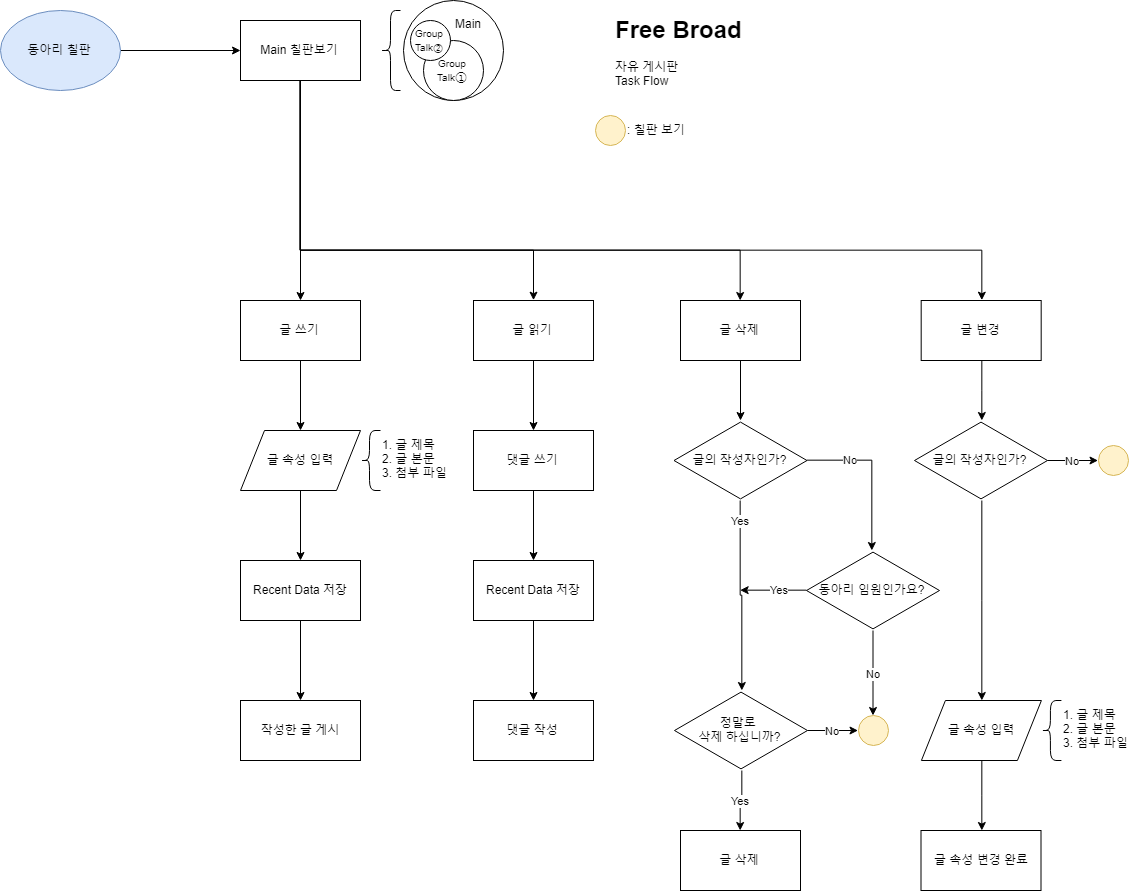

The diagram above was exported from draw.io. Its source (the exported page's mxGraphModel, read from the mxfile embedded in the PNG):
<mxGraphModel dx="1297" dy="792" grid="1" gridSize="10" guides="1" tooltips="1" connect="1" arrows="1" fold="1" page="1" pageScale="1" pageWidth="827" pageHeight="1169" math="0" shadow="0">
  <root>
    <mxCell id="0" />
    <mxCell id="1" parent="0" />
    <mxCell id="eMESSaY67RODl0TCWw7M-1" value="" style="edgeStyle=orthogonalEdgeStyle;rounded=0;orthogonalLoop=1;jettySize=auto;html=1;" edge="1" parent="1" source="eMESSaY67RODl0TCWw7M-2" target="eMESSaY67RODl0TCWw7M-39">
      <mxGeometry relative="1" as="geometry">
        <mxPoint x="410" y="300" as="targetPoint" />
      </mxGeometry>
    </mxCell>
    <mxCell id="eMESSaY67RODl0TCWw7M-2" value="동아리 칠판" style="ellipse;whiteSpace=wrap;html=1;fillColor=#dae8fc;strokeColor=#6c8ebf;" vertex="1" parent="1">
      <mxGeometry x="210" y="260" width="120" height="80" as="geometry" />
    </mxCell>
    <mxCell id="eMESSaY67RODl0TCWw7M-3" value="&lt;h1&gt;Free Broad&lt;/h1&gt;&lt;div&gt;자유 게시판&lt;/div&gt;&lt;div&gt;Task Flow&lt;/div&gt;&lt;p&gt;&lt;br&gt;&lt;/p&gt;" style="text;html=1;strokeColor=none;fillColor=none;spacing=5;spacingTop=-20;whiteSpace=wrap;overflow=hidden;rounded=0;" vertex="1" parent="1">
      <mxGeometry x="820" y="260" width="190" height="120" as="geometry" />
    </mxCell>
    <mxCell id="eMESSaY67RODl0TCWw7M-4" value="" style="edgeStyle=orthogonalEdgeStyle;rounded=0;orthogonalLoop=1;jettySize=auto;html=1;" edge="1" parent="1" source="eMESSaY67RODl0TCWw7M-39" target="eMESSaY67RODl0TCWw7M-8">
      <mxGeometry relative="1" as="geometry" />
    </mxCell>
    <mxCell id="eMESSaY67RODl0TCWw7M-7" value="" style="edgeStyle=orthogonalEdgeStyle;rounded=0;orthogonalLoop=1;jettySize=auto;html=1;" edge="1" parent="1" source="eMESSaY67RODl0TCWw7M-8">
      <mxGeometry relative="1" as="geometry">
        <mxPoint x="510" y="680" as="targetPoint" />
      </mxGeometry>
    </mxCell>
    <mxCell id="eMESSaY67RODl0TCWw7M-8" value="글 쓰기" style="rounded=0;whiteSpace=wrap;html=1;" vertex="1" parent="1">
      <mxGeometry x="450" y="550" width="120" height="60" as="geometry" />
    </mxCell>
    <mxCell id="eMESSaY67RODl0TCWw7M-9" value="" style="edgeStyle=orthogonalEdgeStyle;rounded=0;orthogonalLoop=1;jettySize=auto;html=1;" edge="1" parent="1" target="eMESSaY67RODl0TCWw7M-11">
      <mxGeometry relative="1" as="geometry">
        <mxPoint x="510" y="740" as="sourcePoint" />
      </mxGeometry>
    </mxCell>
    <mxCell id="eMESSaY67RODl0TCWw7M-10" value="" style="edgeStyle=orthogonalEdgeStyle;rounded=0;orthogonalLoop=1;jettySize=auto;html=1;" edge="1" parent="1" source="eMESSaY67RODl0TCWw7M-11" target="eMESSaY67RODl0TCWw7M-12">
      <mxGeometry relative="1" as="geometry" />
    </mxCell>
    <mxCell id="eMESSaY67RODl0TCWw7M-11" value="Recent Data 저장" style="rounded=0;whiteSpace=wrap;html=1;" vertex="1" parent="1">
      <mxGeometry x="450" y="810" width="120" height="60" as="geometry" />
    </mxCell>
    <mxCell id="eMESSaY67RODl0TCWw7M-12" value="작성한 글 게시" style="rounded=0;whiteSpace=wrap;html=1;" vertex="1" parent="1">
      <mxGeometry x="450" y="950" width="120" height="60" as="geometry" />
    </mxCell>
    <mxCell id="eMESSaY67RODl0TCWw7M-18" value="" style="edgeStyle=orthogonalEdgeStyle;rounded=0;orthogonalLoop=1;jettySize=auto;html=1;" edge="1" parent="1" source="eMESSaY67RODl0TCWw7M-19" target="eMESSaY67RODl0TCWw7M-21">
      <mxGeometry relative="1" as="geometry" />
    </mxCell>
    <mxCell id="eMESSaY67RODl0TCWw7M-19" value="글 읽기" style="rounded=0;whiteSpace=wrap;html=1;" vertex="1" parent="1">
      <mxGeometry x="683" y="550" width="120" height="60" as="geometry" />
    </mxCell>
    <mxCell id="eMESSaY67RODl0TCWw7M-20" value="" style="edgeStyle=orthogonalEdgeStyle;rounded=0;orthogonalLoop=1;jettySize=auto;html=1;" edge="1" parent="1" source="eMESSaY67RODl0TCWw7M-21" target="eMESSaY67RODl0TCWw7M-23">
      <mxGeometry relative="1" as="geometry" />
    </mxCell>
    <mxCell id="eMESSaY67RODl0TCWw7M-21" value="댓글 쓰기" style="rounded=0;whiteSpace=wrap;html=1;" vertex="1" parent="1">
      <mxGeometry x="683" y="680" width="120" height="60" as="geometry" />
    </mxCell>
    <mxCell id="eMESSaY67RODl0TCWw7M-22" value="" style="edgeStyle=orthogonalEdgeStyle;rounded=0;orthogonalLoop=1;jettySize=auto;html=1;" edge="1" parent="1" source="eMESSaY67RODl0TCWw7M-23" target="eMESSaY67RODl0TCWw7M-24">
      <mxGeometry relative="1" as="geometry" />
    </mxCell>
    <mxCell id="eMESSaY67RODl0TCWw7M-23" value="Recent Data 저장" style="rounded=0;whiteSpace=wrap;html=1;" vertex="1" parent="1">
      <mxGeometry x="683" y="810" width="120" height="60" as="geometry" />
    </mxCell>
    <mxCell id="eMESSaY67RODl0TCWw7M-24" value="댓글 작성" style="rounded=0;whiteSpace=wrap;html=1;" vertex="1" parent="1">
      <mxGeometry x="683" y="950" width="120" height="60" as="geometry" />
    </mxCell>
    <mxCell id="eMESSaY67RODl0TCWw7M-25" value="" style="edgeStyle=orthogonalEdgeStyle;rounded=0;orthogonalLoop=1;jettySize=auto;html=1;entryX=0.5;entryY=0;entryDx=0;entryDy=0;" edge="1" parent="1" source="eMESSaY67RODl0TCWw7M-39" target="eMESSaY67RODl0TCWw7M-19">
      <mxGeometry relative="1" as="geometry">
        <Array as="points">
          <mxPoint x="510" y="500" />
          <mxPoint x="743" y="500" />
        </Array>
      </mxGeometry>
    </mxCell>
    <mxCell id="eMESSaY67RODl0TCWw7M-26" value="" style="ellipse;whiteSpace=wrap;html=1;aspect=fixed;" vertex="1" parent="1">
      <mxGeometry x="613" y="250" width="100" height="100" as="geometry" />
    </mxCell>
    <mxCell id="eMESSaY67RODl0TCWw7M-27" value="" style="shape=curlyBracket;whiteSpace=wrap;html=1;rounded=1;" vertex="1" parent="1">
      <mxGeometry x="590" y="260" width="20" height="80" as="geometry" />
    </mxCell>
    <mxCell id="eMESSaY67RODl0TCWw7M-28" value="&lt;font size=&quot;1&quot;&gt;Group&lt;/font&gt;&lt;br&gt;&lt;font size=&quot;1&quot;&gt;Talk&lt;/font&gt;&lt;span&gt;①&lt;/span&gt;&lt;br&gt;" style="ellipse;whiteSpace=wrap;html=1;aspect=fixed;" vertex="1" parent="1">
      <mxGeometry x="633" y="290" width="60" height="60" as="geometry" />
    </mxCell>
    <mxCell id="eMESSaY67RODl0TCWw7M-29" value="Main" style="text;html=1;resizable=0;points=[];autosize=1;align=left;verticalAlign=top;spacingTop=-4;" vertex="1" parent="1">
      <mxGeometry x="663" y="264" width="40" height="20" as="geometry" />
    </mxCell>
    <mxCell id="eMESSaY67RODl0TCWw7M-30" value="&lt;font style=&quot;font-size: 4px&quot;&gt;Group&lt;br style=&quot;font-size: 4px&quot;&gt;Talk②&lt;/font&gt;" style="ellipse;whiteSpace=wrap;html=1;aspect=fixed;" vertex="1" parent="1">
      <mxGeometry x="620" y="270" width="40" height="40" as="geometry" />
    </mxCell>
    <mxCell id="eMESSaY67RODl0TCWw7M-36" value="글 속성 입력" style="shape=parallelogram;perimeter=parallelogramPerimeter;whiteSpace=wrap;html=1;" vertex="1" parent="1">
      <mxGeometry x="450" y="680" width="120" height="60" as="geometry" />
    </mxCell>
    <mxCell id="eMESSaY67RODl0TCWw7M-37" value="1. 글 제목&lt;br&gt;2. 글 본문&lt;br&gt;3. 첨부 파일&lt;br&gt;" style="text;html=1;resizable=0;points=[];autosize=1;align=left;verticalAlign=top;spacingTop=-4;" vertex="1" parent="1">
      <mxGeometry x="590" y="685" width="80" height="40" as="geometry" />
    </mxCell>
    <mxCell id="eMESSaY67RODl0TCWw7M-38" value="" style="shape=curlyBracket;whiteSpace=wrap;html=1;rounded=1;size=0.45;" vertex="1" parent="1">
      <mxGeometry x="570" y="680" width="20" height="60" as="geometry" />
    </mxCell>
    <mxCell id="eMESSaY67RODl0TCWw7M-39" value="Main 칠판보기" style="rounded=0;whiteSpace=wrap;html=1;" vertex="1" parent="1">
      <mxGeometry x="450" y="270" width="120" height="60" as="geometry" />
    </mxCell>
    <mxCell id="eMESSaY67RODl0TCWw7M-41" value="" style="edgeStyle=orthogonalEdgeStyle;rounded=0;orthogonalLoop=1;jettySize=auto;html=1;" edge="1" parent="1" source="eMESSaY67RODl0TCWw7M-39" target="eMESSaY67RODl0TCWw7M-43">
      <mxGeometry relative="1" as="geometry">
        <mxPoint x="510.2941176470588" y="330" as="sourcePoint" />
        <mxPoint x="910" y="550" as="targetPoint" />
        <Array as="points">
          <mxPoint x="510" y="500" />
          <mxPoint x="950" y="500" />
        </Array>
      </mxGeometry>
    </mxCell>
    <mxCell id="eMESSaY67RODl0TCWw7M-42" value="" style="edgeStyle=orthogonalEdgeStyle;rounded=0;orthogonalLoop=1;jettySize=auto;html=1;" edge="1" parent="1" source="eMESSaY67RODl0TCWw7M-43" target="eMESSaY67RODl0TCWw7M-49">
      <mxGeometry relative="1" as="geometry">
        <mxPoint x="950" y="670" as="targetPoint" />
      </mxGeometry>
    </mxCell>
    <mxCell id="eMESSaY67RODl0TCWw7M-43" value="글 삭제" style="rounded=0;whiteSpace=wrap;html=1;" vertex="1" parent="1">
      <mxGeometry x="890" y="550" width="120" height="60" as="geometry" />
    </mxCell>
    <mxCell id="eMESSaY67RODl0TCWw7M-44" value="" style="edgeStyle=orthogonalEdgeStyle;rounded=0;orthogonalLoop=1;jettySize=auto;html=1;" edge="1" parent="1" source="eMESSaY67RODl0TCWw7M-45" target="eMESSaY67RODl0TCWw7M-61">
      <mxGeometry relative="1" as="geometry" />
    </mxCell>
    <mxCell id="eMESSaY67RODl0TCWw7M-45" value="글 변경" style="rounded=0;whiteSpace=wrap;html=1;" vertex="1" parent="1">
      <mxGeometry x="1130.6764705882354" y="550" width="120" height="60" as="geometry" />
    </mxCell>
    <mxCell id="eMESSaY67RODl0TCWw7M-46" value="" style="edgeStyle=orthogonalEdgeStyle;rounded=0;orthogonalLoop=1;jettySize=auto;html=1;entryX=0.5;entryY=0;entryDx=0;entryDy=0;" edge="1" parent="1" source="eMESSaY67RODl0TCWw7M-39" target="eMESSaY67RODl0TCWw7M-45">
      <mxGeometry relative="1" as="geometry">
        <mxPoint x="510.2941176470588" y="330" as="sourcePoint" />
        <mxPoint x="910" y="550" as="targetPoint" />
        <Array as="points">
          <mxPoint x="510" y="500" />
          <mxPoint x="1191" y="500" />
        </Array>
      </mxGeometry>
    </mxCell>
    <mxCell id="eMESSaY67RODl0TCWw7M-47" value="No" style="edgeStyle=orthogonalEdgeStyle;rounded=0;orthogonalLoop=1;jettySize=auto;html=1;" edge="1" parent="1" source="eMESSaY67RODl0TCWw7M-49" target="eMESSaY67RODl0TCWw7M-52">
      <mxGeometry x="-0.4392" relative="1" as="geometry">
        <Array as="points">
          <mxPoint x="1082" y="710" />
        </Array>
        <mxPoint as="offset" />
      </mxGeometry>
    </mxCell>
    <mxCell id="eMESSaY67RODl0TCWw7M-48" value="Yes" style="edgeStyle=orthogonalEdgeStyle;rounded=0;orthogonalLoop=1;jettySize=auto;html=1;" edge="1" parent="1" source="eMESSaY67RODl0TCWw7M-49" target="eMESSaY67RODl0TCWw7M-55">
      <mxGeometry x="-0.7895" relative="1" as="geometry">
        <mxPoint x="950.2941176470588" y="939.9999999999998" as="targetPoint" />
        <mxPoint as="offset" />
      </mxGeometry>
    </mxCell>
    <mxCell id="eMESSaY67RODl0TCWw7M-49" value="글의 작성자인가?" style="html=1;whiteSpace=wrap;aspect=fixed;shape=isoRectangle;" vertex="1" parent="1">
      <mxGeometry x="883.5" y="670" width="133" height="80" as="geometry" />
    </mxCell>
    <mxCell id="eMESSaY67RODl0TCWw7M-50" value="Yes" style="edgeStyle=orthogonalEdgeStyle;rounded=0;orthogonalLoop=1;jettySize=auto;html=1;" edge="1" parent="1" source="eMESSaY67RODl0TCWw7M-52">
      <mxGeometry x="-0.2175" relative="1" as="geometry">
        <mxPoint x="950" y="840" as="targetPoint" />
        <Array as="points">
          <mxPoint x="990" y="840" />
          <mxPoint x="990" y="840" />
        </Array>
        <mxPoint as="offset" />
      </mxGeometry>
    </mxCell>
    <mxCell id="eMESSaY67RODl0TCWw7M-51" value="No" style="edgeStyle=orthogonalEdgeStyle;rounded=0;orthogonalLoop=1;jettySize=auto;html=1;" edge="1" parent="1" source="eMESSaY67RODl0TCWw7M-52" target="eMESSaY67RODl0TCWw7M-59">
      <mxGeometry relative="1" as="geometry" />
    </mxCell>
    <mxCell id="eMESSaY67RODl0TCWw7M-52" value="동아리 임원인가요?" style="html=1;whiteSpace=wrap;aspect=fixed;shape=isoRectangle;" vertex="1" parent="1">
      <mxGeometry x="1016" y="800" width="133" height="80" as="geometry" />
    </mxCell>
    <mxCell id="eMESSaY67RODl0TCWw7M-53" value="Yes" style="edgeStyle=orthogonalEdgeStyle;rounded=0;orthogonalLoop=1;jettySize=auto;html=1;" edge="1" parent="1" source="eMESSaY67RODl0TCWw7M-55" target="eMESSaY67RODl0TCWw7M-56">
      <mxGeometry relative="1" as="geometry" />
    </mxCell>
    <mxCell id="eMESSaY67RODl0TCWw7M-54" value="No" style="edgeStyle=orthogonalEdgeStyle;rounded=0;orthogonalLoop=1;jettySize=auto;html=1;" edge="1" parent="1" source="eMESSaY67RODl0TCWw7M-55" target="eMESSaY67RODl0TCWw7M-59">
      <mxGeometry relative="1" as="geometry" />
    </mxCell>
    <mxCell id="eMESSaY67RODl0TCWw7M-55" value="정말로 &lt;br&gt;삭제 하십니까?" style="html=1;whiteSpace=wrap;aspect=fixed;shape=isoRectangle;" vertex="1" parent="1">
      <mxGeometry x="884" y="940" width="133" height="80" as="geometry" />
    </mxCell>
    <mxCell id="eMESSaY67RODl0TCWw7M-56" value="글 삭제" style="rounded=0;whiteSpace=wrap;html=1;" vertex="1" parent="1">
      <mxGeometry x="890" y="1080" width="120" height="60" as="geometry" />
    </mxCell>
    <mxCell id="eMESSaY67RODl0TCWw7M-57" value="" style="ellipse;whiteSpace=wrap;html=1;aspect=fixed;fillColor=#fff2cc;strokeColor=#d6b656;" vertex="1" parent="1">
      <mxGeometry x="805" y="365" width="30" height="30" as="geometry" />
    </mxCell>
    <mxCell id="eMESSaY67RODl0TCWw7M-58" value=": 칠판 보기" style="text;html=1;resizable=0;points=[];autosize=1;align=left;verticalAlign=top;spacingTop=-4;" vertex="1" parent="1">
      <mxGeometry x="835" y="370" width="70" height="20" as="geometry" />
    </mxCell>
    <mxCell id="eMESSaY67RODl0TCWw7M-59" value="" style="ellipse;whiteSpace=wrap;html=1;aspect=fixed;fillColor=#fff2cc;strokeColor=#d6b656;" vertex="1" parent="1">
      <mxGeometry x="1067.5" y="965" width="30" height="30" as="geometry" />
    </mxCell>
    <mxCell id="eMESSaY67RODl0TCWw7M-60" value="" style="edgeStyle=orthogonalEdgeStyle;rounded=0;orthogonalLoop=1;jettySize=auto;html=1;" edge="1" parent="1" source="eMESSaY67RODl0TCWw7M-61" target="eMESSaY67RODl0TCWw7M-63">
      <mxGeometry relative="1" as="geometry">
        <mxPoint x="1190.5" y="950" as="targetPoint" />
      </mxGeometry>
    </mxCell>
    <mxCell id="eMESSaY67RODl0TCWw7M-61" value="글의 작성자인가?" style="html=1;whiteSpace=wrap;aspect=fixed;shape=isoRectangle;" vertex="1" parent="1">
      <mxGeometry x="1124" y="670" width="133" height="80" as="geometry" />
    </mxCell>
    <mxCell id="eMESSaY67RODl0TCWw7M-62" value="" style="edgeStyle=orthogonalEdgeStyle;rounded=0;orthogonalLoop=1;jettySize=auto;html=1;" edge="1" parent="1" source="eMESSaY67RODl0TCWw7M-63" target="eMESSaY67RODl0TCWw7M-68">
      <mxGeometry relative="1" as="geometry">
        <mxPoint x="1190.9117647058824" y="1090" as="targetPoint" />
      </mxGeometry>
    </mxCell>
    <mxCell id="eMESSaY67RODl0TCWw7M-63" value="글 속성 입력" style="shape=parallelogram;perimeter=parallelogramPerimeter;whiteSpace=wrap;html=1;" vertex="1" parent="1">
      <mxGeometry x="1130.9117647058824" y="950" width="120" height="60" as="geometry" />
    </mxCell>
    <mxCell id="eMESSaY67RODl0TCWw7M-64" value="1. 글 제목&lt;br&gt;2. 글 본문&lt;br&gt;3. 첨부 파일&lt;br&gt;" style="text;html=1;resizable=0;points=[];autosize=1;align=left;verticalAlign=top;spacingTop=-4;" vertex="1" parent="1">
      <mxGeometry x="1270.9117647058824" y="955" width="80" height="40" as="geometry" />
    </mxCell>
    <mxCell id="eMESSaY67RODl0TCWw7M-65" value="" style="shape=curlyBracket;whiteSpace=wrap;html=1;rounded=1;size=0.45;" vertex="1" parent="1">
      <mxGeometry x="1250.9117647058824" y="950" width="20" height="60" as="geometry" />
    </mxCell>
    <mxCell id="eMESSaY67RODl0TCWw7M-66" value="No" style="edgeStyle=orthogonalEdgeStyle;rounded=0;orthogonalLoop=1;jettySize=auto;html=1;" edge="1" parent="1" target="eMESSaY67RODl0TCWw7M-67">
      <mxGeometry relative="1" as="geometry">
        <mxPoint x="1257" y="710" as="sourcePoint" />
      </mxGeometry>
    </mxCell>
    <mxCell id="eMESSaY67RODl0TCWw7M-67" value="" style="ellipse;whiteSpace=wrap;html=1;aspect=fixed;fillColor=#fff2cc;strokeColor=#d6b656;" vertex="1" parent="1">
      <mxGeometry x="1307.5" y="695" width="30" height="30" as="geometry" />
    </mxCell>
    <mxCell id="eMESSaY67RODl0TCWw7M-68" value="글 속성 변경 완료" style="rounded=0;whiteSpace=wrap;html=1;" vertex="1" parent="1">
      <mxGeometry x="1130.5" y="1080" width="120" height="60" as="geometry" />
    </mxCell>
  </root>
</mxGraphModel>